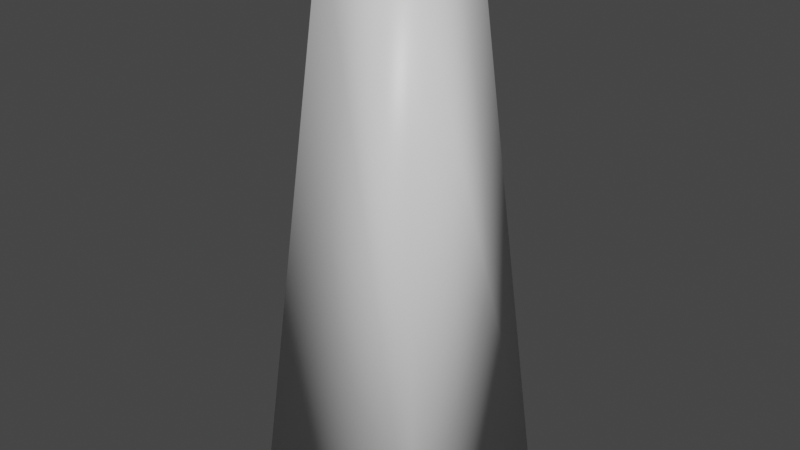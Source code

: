# Source: godray.blend  (saved by Blender 2.90.8; exported with 4.5.12 LTS)
import bpy
from mathutils import Matrix  # noqa: F401  (used for matrix-valued properties, if any)

bpy.ops.wm.read_factory_settings(use_empty=True)
scene = bpy.context.scene
scene.name = 'Scene'

# ---- collections
col_collection = bpy.data.collections.new('Collection'); scene.collection.children.link(col_collection)

# ---- materials (node trees are filled in below, after node groups)
mat_material = bpy.data.materials.new('Material')
mat_material.alpha_threshold = 0.0
mat_material.use_transparent_shadow = False
mat_material.line_color = (0.0, 0.0, 0.0, 1.0)

# ---- material node trees
mat_material.use_nodes = True; mat_material.node_tree.nodes.clear()
_N = mat_material.node_tree.nodes; _L = mat_material.node_tree.links
n0 = _N.new('ShaderNodeOutputMaterial'); n0.name = 'Material Output'; n0.location = (300, 300)
n1 = _N.new('ShaderNodeBsdfPrincipled'); n1.name = 'Principled BSDF'; n1.location = (10, 300)
n1.distribution = 'GGX'
n1.subsurface_method = 'BURLEY'
n1.inputs[2].default_value = 0.4
n1.inputs[3].default_value = 1.45
n1.inputs[27].default_value = (0.0, 0.0, 0.0, 1.0)
n1.inputs[28].default_value = 1.0
_L.new(n1.outputs[0], n0.inputs[0])
n0.is_active_output = True

# ---- world
world_world = bpy.data.worlds.new('World'); scene.world = world_world
world_world.use_nodes = True; world_world.node_tree.nodes.clear()
_N = world_world.node_tree.nodes; _L = world_world.node_tree.links
n0 = _N.new('ShaderNodeOutputWorld'); n0.name = 'World Output'; n0.location = (300, 300)
n1 = _N.new('ShaderNodeBackground'); n1.name = 'Background'; n1.location = (10, 300)
n1.inputs[0].default_value = (0.05088, 0.05088, 0.05088, 1.0)
_L.new(n1.outputs[0], n0.inputs[0])
n0.is_active_output = True
world_world.color = (0.05088, 0.05088, 0.05088)
world_world.use_sun_shadow = False
world_world.sun_shadow_jitter_overblur = 0.0

# ---- meshes
me_cube = bpy.data.meshes.new('Cube')
me_cube.from_pydata([(0.4784, 0.4784, 4.947), (1.0, 1.0, -1.0), (0.4784, -0.4784, 4.947), (1.0, -1.0, -1.0), (-0.4784, 0.4784, 4.947), (-1.0, 1.0, -1.0), (-0.4784, -0.4784, 4.947), (-1.0, -1.0, -1.0)], [], [(0, 4, 6, 2), (3, 2, 6, 7), (7, 6, 4, 5), (5, 1, 3, 7), (1, 0, 2, 3), (5, 4, 0, 1)])
me_cube.polygons.foreach_set('use_smooth', [True] * 6)
_uv = me_cube.uv_layers.new(name='UVMap')
_uv.uv.foreach_set('vector', [0.625, 0.5, 0.875, 0.5, 0.875, 0.75, 0.625, 0.75, 0.375, 0.75, 0.625, 0.75, 0.625, 1.0, 0.375, 1.0, 0.375, 0.0, 0.625, 0.0, 0.625, 0.25, 0.375, 0.25, 0.125, 0.5, 0.375, 0.5, 0.375, 0.75, 0.125, 0.75, 0.375, 0.5, 0.625, 0.5, 0.625, 0.75, 0.375, 0.75, 0.375, 0.25, 0.625, 0.25, 0.625, 0.5, 0.375, 0.5])
me_cube.materials.append(mat_material)
me_cube.use_remesh_preserve_volume = False
me_cube.use_remesh_preserve_attributes = False
me_cube.use_mirror_vertex_groups = False
me_cube.update()

# ---- objects
ob_cube = bpy.data.objects.new('Cube', me_cube)

# ---- transforms, parenting, visibility, modifiers, constraints
ob_cube.location = (0.0, 0.0, 0.0)
ob_cube.lock_rotations_4d = False
ob_cube.empty_display_type = 'ARROWS'
ob_cube.lineart.crease_threshold = 0.0

# ---- collection membership
col_collection.objects.link(ob_cube)

# ---- scene / render settings (as saved in the file)
scene.frame_start = 1; scene.frame_end = 250; scene.frame_set(2)
scene.render.engine = 'BLENDER_EEVEE_NEXT'
scene.cycles.use_denoising = False
scene.cycles.samples = 128
scene.cycles.sampling_pattern = 'TABULATED_SOBOL'
scene.cycles.use_adaptive_sampling = False
scene.cycles.use_light_tree = False
scene.view_settings.view_transform = 'Filmic'
bpy.context.view_layer.update()

# ---- added for rendering (the .blend has no active camera and no usable light): camera, sun
cam_auto = bpy.data.cameras.new('AutoCamera')
cam_auto.lens = 50.0
cam_auto.sensor_width = 36.0
cam_auto.clip_end = 1000.0
ob_auto_camera = bpy.data.objects.new('AutoCamera', cam_auto)
scene.collection.objects.link(ob_auto_camera)
ob_auto_camera.location = (6.09259, -7.31111, 6.84737)
ob_auto_camera.rotation_euler = (1.09748, -7.21219e-08, 0.694738)
scene.camera = ob_auto_camera
light_auto_sun = bpy.data.lights.new('AutoSun', 'SUN')
light_auto_sun.energy = 3.0
light_auto_sun.angle = 0.0523599
ob_auto_sun = bpy.data.objects.new('AutoSun', light_auto_sun)
scene.collection.objects.link(ob_auto_sun)
ob_auto_sun.rotation_euler = (0.872665, 0.174533, 0.523599)
bpy.context.view_layer.update()
